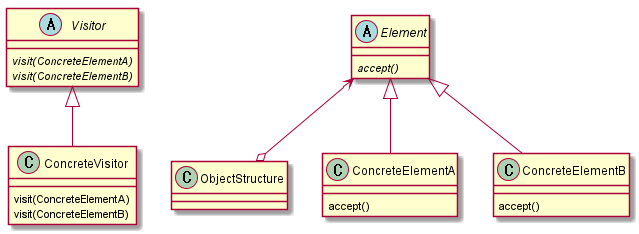

The diagram above was rendered by PlantUML. Its source (embedded in the PNG):
@startuml

abstract class Visitor {
	{abstract} visit(ConcreteElementA)
	{abstract} visit(ConcreteElementB)
}

class ConcreteVisitor {
	visit(ConcreteElementA)
	visit(ConcreteElementB)
}

abstract class Element {
	{abstract} accept()
}

class ObjectStructure {

}

class ConcreteElementA {
	accept()
}

class ConcreteElementB {
	accept()
}

Visitor <|-- ConcreteVisitor

Element <|-- ConcreteElementA
Element <|-- ConcreteElementB

Element <--o ObjectStructure

@enduml